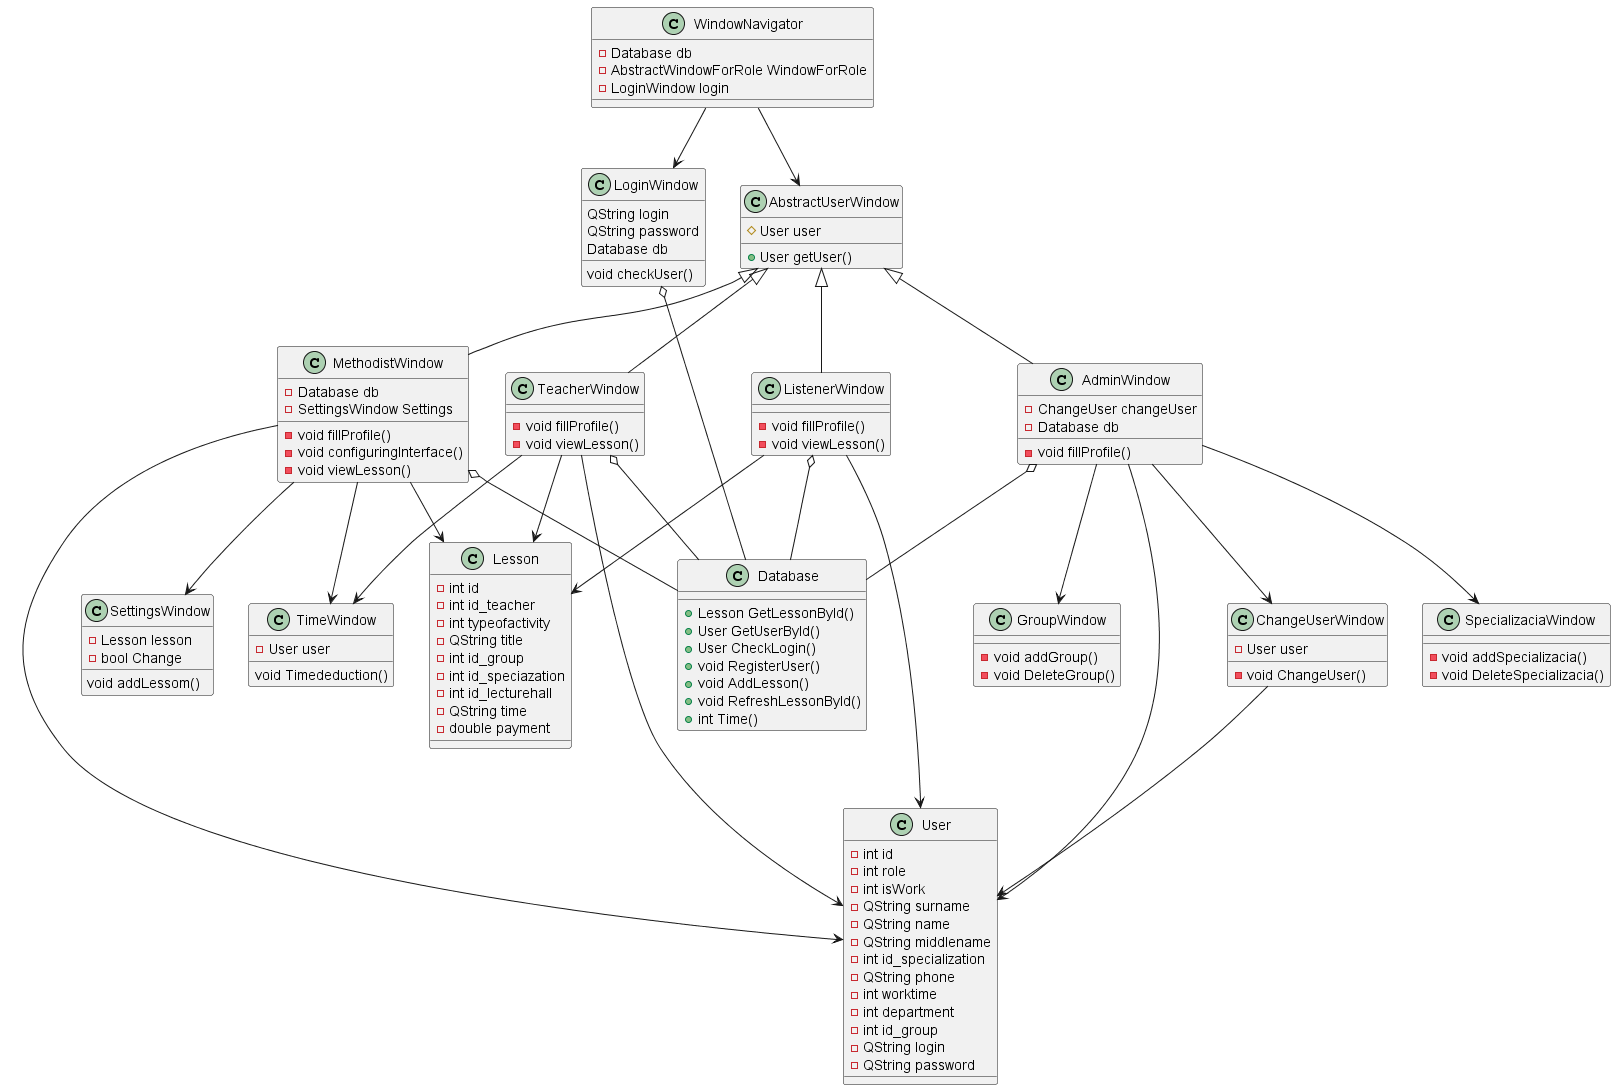

The diagram above was rendered by PlantUML. Its source (embedded in the PNG):
@startuml Classes.wsd

class User{
    -int id
    -int role
    -int isWork
    -QString surname
    -QString name
    -QString middlename
    -int id_specialization
    -QString phone
    -int worktime
    -int department
    -int id_group
    -QString login
    -QString password
}

class Lesson{
    -int id
    -int id_teacher
    -int typeofactivity
    -QString title
    -int id_group
    -int id_speciazation
    -int id_lecturehall
    -QString time
    -double payment
}

class  LoginWindow{
   QString login
   QString password
   Database db
   void checkUser()
}


class ChangeUserWindow{
   -User user
   -void ChangeUser()
}

class SettingsWindow{
    -Lesson lesson
    -bool Change
    void addLessom()
}

class TimeWindow{
    void Timededuction()
    -User user
}

class AbstractUserWindow{
    +User getUser()
    #User user
}

class WindowNavigator{
    -Database db
    -AbstractWindowForRole WindowForRole
    -LoginWindow login
}

class Database {
    +Lesson GetLessonById()
    +User GetUserById()
    +User CheckLogin()
    +void RegisterUser()
    +void AddLesson()
    +void RefreshLessonById()
    +int Time()
}

class AdminWindow{
    -ChangeUser changeUser
    -Database db
    -void fillProfile()
}

class SpecializaciaWindow{
    -void addSpecializacia()
    -void DeleteSpecializacia()
}

class GroupWindow{
    -void addGroup()
    -void DeleteGroup()
}

class MethodistWindow{
    -void fillProfile()
    -void configuringInterface()
    -Database db
    -SettingsWindow Settings
    -void viewLesson()

}

class TeacherWindow{
    -void fillProfile()
    -void viewLesson()
}

Class ListenerWindow{
    -void fillProfile()
        -void viewLesson()

}

AbstractUserWindow <|-- AdminWindow
AbstractUserWindow <|-- MethodistWindow
AbstractUserWindow <|-- TeacherWindow
AbstractUserWindow <|-- ListenerWindow
MethodistWindow o-- Database
AdminWindow o-- Database
TeacherWindow o-- Database
ListenerWindow o-- Database
WindowNavigator --> AbstractUserWindow
WindowNavigator --> LoginWindow
AdminWindow --> ChangeUserWindow
AdminWindow --> GroupWindow
AdminWindow --> SpecializaciaWindow
MethodistWindow --> SettingsWindow
MethodistWindow --> TimeWindow
TeacherWindow --> TimeWindow
MethodistWindow --> Lesson
TeacherWindow --> Lesson
ListenerWindow --> Lesson
AdminWindow --> User
MethodistWindow --> User
TeacherWindow --> User
ListenerWindow --> User
ChangeUserWindow --> User
LoginWindow o-- Database

@enduml